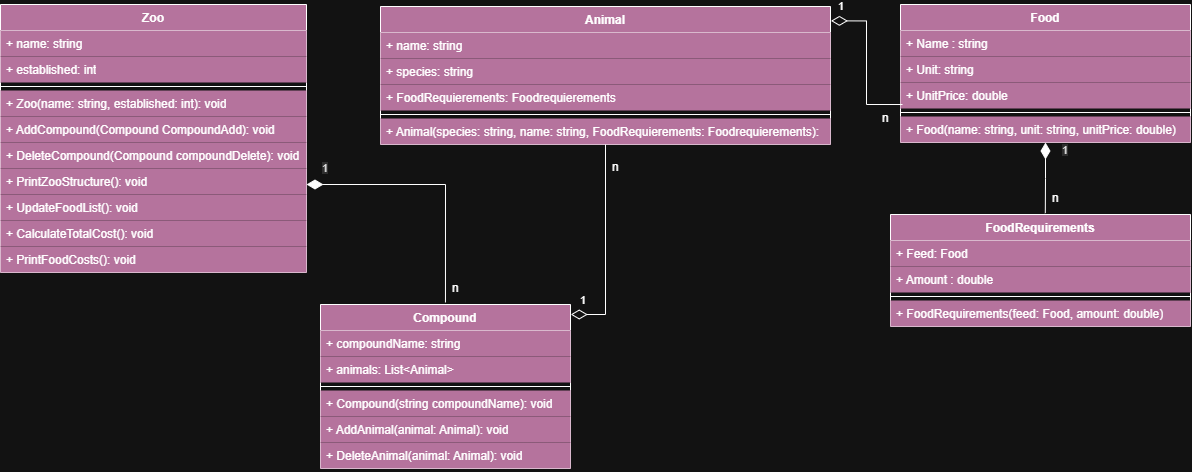

The diagram above was exported from draw.io. Its source (the exported page's mxGraphModel, read from the mxfile embedded in the PNG):
<mxGraphModel dx="1689" dy="1231" grid="1" gridSize="10" guides="1" tooltips="1" connect="1" arrows="1" fold="1" page="1" pageScale="1" pageWidth="827" pageHeight="1169" math="0" shadow="0">
  <root>
    <mxCell id="0" />
    <mxCell id="1" parent="0" />
    <mxCell id="H2A5Js5IGwhdK28xftiX-1" parent="1" style="swimlane;fontStyle=1;align=center;verticalAlign=top;childLayout=stackLayout;horizontal=1;startSize=26;horizontalStack=0;resizeParent=1;resizeParentMax=0;resizeLast=0;collapsible=1;marginBottom=0;whiteSpace=wrap;html=1;fillColor=light-dark(#FFFFFF,#B5739D);" value="Zoo" vertex="1">
      <mxGeometry height="268" width="306" x="-120" y="110" as="geometry" />
    </mxCell>
    <mxCell id="H2A5Js5IGwhdK28xftiX-2" parent="H2A5Js5IGwhdK28xftiX-1" style="text;strokeColor=none;fillColor=light-dark(#FFFFFF,#B5739D);align=left;verticalAlign=top;spacingLeft=4;spacingRight=4;overflow=hidden;rotatable=0;points=[[0,0.5],[1,0.5]];portConstraint=eastwest;whiteSpace=wrap;html=1;" value="+ name: string" vertex="1">
      <mxGeometry height="26" width="306" y="26" as="geometry" />
    </mxCell>
    <mxCell id="H2A5Js5IGwhdK28xftiX-13" parent="H2A5Js5IGwhdK28xftiX-1" style="text;strokeColor=none;fillColor=light-dark(#FFFFFF,#B5739D);align=left;verticalAlign=top;spacingLeft=4;spacingRight=4;overflow=hidden;rotatable=0;points=[[0,0.5],[1,0.5]];portConstraint=eastwest;whiteSpace=wrap;html=1;" value="+ established: int" vertex="1">
      <mxGeometry height="26" width="306" y="52" as="geometry" />
    </mxCell>
    <mxCell id="H2A5Js5IGwhdK28xftiX-3" parent="H2A5Js5IGwhdK28xftiX-1" style="line;strokeWidth=1;fillColor=light-dark(#FFFFFF,#B5739D);align=left;verticalAlign=middle;spacingTop=-1;spacingLeft=3;spacingRight=3;rotatable=0;labelPosition=right;points=[];portConstraint=eastwest;strokeColor=inherit;" value="" vertex="1">
      <mxGeometry height="8" width="306" y="78" as="geometry" />
    </mxCell>
    <mxCell id="H2A5Js5IGwhdK28xftiX-4" parent="H2A5Js5IGwhdK28xftiX-1" style="text;strokeColor=none;fillColor=light-dark(#FFFFFF,#B5739D);align=left;verticalAlign=top;spacingLeft=4;spacingRight=4;overflow=hidden;rotatable=0;points=[[0,0.5],[1,0.5]];portConstraint=eastwest;whiteSpace=wrap;html=1;" value="+ Zoo(name: string, established: int): void" vertex="1">
      <mxGeometry height="26" width="306" y="86" as="geometry" />
    </mxCell>
    <mxCell id="H2A5Js5IGwhdK28xftiX-17" parent="H2A5Js5IGwhdK28xftiX-1" style="text;strokeColor=none;fillColor=light-dark(#FFFFFF,#B5739D);align=left;verticalAlign=top;spacingLeft=4;spacingRight=4;overflow=hidden;rotatable=0;points=[[0,0.5],[1,0.5]];portConstraint=eastwest;whiteSpace=wrap;html=1;" value="+ AddCompound(Compound CompoundAdd): void" vertex="1">
      <mxGeometry height="26" width="306" y="112" as="geometry" />
    </mxCell>
    <mxCell id="H2A5Js5IGwhdK28xftiX-18" parent="H2A5Js5IGwhdK28xftiX-1" style="text;strokeColor=none;fillColor=light-dark(#FFFFFF,#B5739D);align=left;verticalAlign=top;spacingLeft=4;spacingRight=4;overflow=hidden;rotatable=0;points=[[0,0.5],[1,0.5]];portConstraint=eastwest;whiteSpace=wrap;html=1;" value="+ DeleteCompound(Compound compoundDelete): void" vertex="1">
      <mxGeometry height="26" width="306" y="138" as="geometry" />
    </mxCell>
    <mxCell id="H2A5Js5IGwhdK28xftiX-63" parent="H2A5Js5IGwhdK28xftiX-1" style="text;strokeColor=none;fillColor=light-dark(#FFFFFF,#B5739D);align=left;verticalAlign=top;spacingLeft=4;spacingRight=4;overflow=hidden;rotatable=0;points=[[0,0.5],[1,0.5]];portConstraint=eastwest;whiteSpace=wrap;html=1;" value="+ PrintZooStructure(): void" vertex="1">
      <mxGeometry height="26" width="306" y="164" as="geometry" />
    </mxCell>
    <mxCell id="H2A5Js5IGwhdK28xftiX-64" parent="H2A5Js5IGwhdK28xftiX-1" style="text;strokeColor=none;fillColor=light-dark(#FFFFFF,#B5739D);align=left;verticalAlign=top;spacingLeft=4;spacingRight=4;overflow=hidden;rotatable=0;points=[[0,0.5],[1,0.5]];portConstraint=eastwest;whiteSpace=wrap;html=1;" value="+ UpdateFoodList(): void" vertex="1">
      <mxGeometry height="26" width="306" y="190" as="geometry" />
    </mxCell>
    <mxCell id="H2A5Js5IGwhdK28xftiX-65" parent="H2A5Js5IGwhdK28xftiX-1" style="text;strokeColor=none;fillColor=light-dark(#FFFFFF,#B5739D);align=left;verticalAlign=top;spacingLeft=4;spacingRight=4;overflow=hidden;rotatable=0;points=[[0,0.5],[1,0.5]];portConstraint=eastwest;whiteSpace=wrap;html=1;" value="+ CalculateTotalCost(): void" vertex="1">
      <mxGeometry height="26" width="306" y="216" as="geometry" />
    </mxCell>
    <mxCell id="H2A5Js5IGwhdK28xftiX-66" parent="H2A5Js5IGwhdK28xftiX-1" style="text;strokeColor=none;fillColor=light-dark(#FFFFFF,#B5739D);align=left;verticalAlign=top;spacingLeft=4;spacingRight=4;overflow=hidden;rotatable=0;points=[[0,0.5],[1,0.5]];portConstraint=eastwest;whiteSpace=wrap;html=1;" value="+ PrintFoodCosts(): void" vertex="1">
      <mxGeometry height="26" width="306" y="242" as="geometry" />
    </mxCell>
    <mxCell id="H2A5Js5IGwhdK28xftiX-5" parent="1" style="swimlane;fontStyle=1;align=center;verticalAlign=top;childLayout=stackLayout;horizontal=1;startSize=26;horizontalStack=0;resizeParent=1;resizeParentMax=0;resizeLast=0;collapsible=1;marginBottom=0;whiteSpace=wrap;html=1;fillColor=light-dark(#FFFFFF,#B5739D);" value="Compound" vertex="1">
      <mxGeometry height="164" width="250" x="200" y="410" as="geometry" />
    </mxCell>
    <mxCell id="H2A5Js5IGwhdK28xftiX-6" parent="H2A5Js5IGwhdK28xftiX-5" style="text;strokeColor=none;fillColor=light-dark(#FFFFFF,#B5739D);align=left;verticalAlign=top;spacingLeft=4;spacingRight=4;overflow=hidden;rotatable=0;points=[[0,0.5],[1,0.5]];portConstraint=eastwest;whiteSpace=wrap;html=1;" value="+ compoundName: string" vertex="1">
      <mxGeometry height="26" width="250" y="26" as="geometry" />
    </mxCell>
    <mxCell id="H2A5Js5IGwhdK28xftiX-67" parent="H2A5Js5IGwhdK28xftiX-5" style="text;strokeColor=none;fillColor=light-dark(#FFFFFF,#B5739D);align=left;verticalAlign=top;spacingLeft=4;spacingRight=4;overflow=hidden;rotatable=0;points=[[0,0.5],[1,0.5]];portConstraint=eastwest;whiteSpace=wrap;html=1;" value="+ animals: List&amp;lt;Animal&amp;gt;" vertex="1">
      <mxGeometry height="26" width="250" y="52" as="geometry" />
    </mxCell>
    <mxCell id="H2A5Js5IGwhdK28xftiX-7" parent="H2A5Js5IGwhdK28xftiX-5" style="line;strokeWidth=1;fillColor=light-dark(#FFFFFF,#B5739D);align=left;verticalAlign=middle;spacingTop=-1;spacingLeft=3;spacingRight=3;rotatable=0;labelPosition=right;points=[];portConstraint=eastwest;strokeColor=inherit;" value="" vertex="1">
      <mxGeometry height="8" width="250" y="78" as="geometry" />
    </mxCell>
    <mxCell id="H2A5Js5IGwhdK28xftiX-8" parent="H2A5Js5IGwhdK28xftiX-5" style="text;strokeColor=none;fillColor=light-dark(#FFFFFF,#B5739D);align=left;verticalAlign=top;spacingLeft=4;spacingRight=4;overflow=hidden;rotatable=0;points=[[0,0.5],[1,0.5]];portConstraint=eastwest;whiteSpace=wrap;html=1;" value="+ Compound(string compoundName): void" vertex="1">
      <mxGeometry height="26" width="250" y="86" as="geometry" />
    </mxCell>
    <mxCell id="H2A5Js5IGwhdK28xftiX-37" parent="H2A5Js5IGwhdK28xftiX-5" style="text;strokeColor=none;fillColor=light-dark(#FFFFFF,#B5739D);align=left;verticalAlign=top;spacingLeft=4;spacingRight=4;overflow=hidden;rotatable=0;points=[[0,0.5],[1,0.5]];portConstraint=eastwest;whiteSpace=wrap;html=1;" value="+ AddAnimal(animal: Animal): void" vertex="1">
      <mxGeometry height="26" width="250" y="112" as="geometry" />
    </mxCell>
    <mxCell id="H2A5Js5IGwhdK28xftiX-38" parent="H2A5Js5IGwhdK28xftiX-5" style="text;strokeColor=none;fillColor=light-dark(#FFFFFF,#B5739D);align=left;verticalAlign=top;spacingLeft=4;spacingRight=4;overflow=hidden;rotatable=0;points=[[0,0.5],[1,0.5]];portConstraint=eastwest;whiteSpace=wrap;html=1;" value="+ DeleteAnimal(animal: Animal): void" vertex="1">
      <mxGeometry height="26" width="250" y="138" as="geometry" />
    </mxCell>
    <mxCell id="H2A5Js5IGwhdK28xftiX-23" edge="1" parent="1" style="endArrow=none;html=1;endSize=12;startArrow=diamondThin;startSize=14;startFill=1;edgeStyle=orthogonalEdgeStyle;align=left;verticalAlign=bottom;rounded=0;endFill=0;fillColor=light-dark(#FFFFFF,#B5739D);" value="&lt;span style=&quot;color: rgb(18, 18, 18); background-color: rgb(222, 222, 222);&quot;&gt;1&lt;/span&gt;">
      <mxGeometry relative="1" x="-0.8889" y="7" as="geometry">
        <mxPoint as="offset" />
        <mxPoint x="186" y="290.0034782608697" as="sourcePoint" />
        <mxPoint x="324.9565217391305" y="407.96" as="targetPoint" />
      </mxGeometry>
    </mxCell>
    <mxCell id="H2A5Js5IGwhdK28xftiX-27" parent="1" style="swimlane;fontStyle=1;align=center;verticalAlign=top;childLayout=stackLayout;horizontal=1;startSize=26;horizontalStack=0;resizeParent=1;resizeParentMax=0;resizeLast=0;collapsible=1;marginBottom=0;whiteSpace=wrap;html=1;fillColor=light-dark(#FFFFFF,#B5739D);" value="Animal" vertex="1">
      <mxGeometry height="138" width="450" x="260" y="112" as="geometry" />
    </mxCell>
    <mxCell id="H2A5Js5IGwhdK28xftiX-31" parent="H2A5Js5IGwhdK28xftiX-27" style="text;strokeColor=none;fillColor=light-dark(#FFFFFF,#B5739D);align=left;verticalAlign=top;spacingLeft=4;spacingRight=4;overflow=hidden;rotatable=0;points=[[0,0.5],[1,0.5]];portConstraint=eastwest;whiteSpace=wrap;html=1;" value="+ name: string" vertex="1">
      <mxGeometry height="26" width="450" y="26" as="geometry" />
    </mxCell>
    <mxCell id="H2A5Js5IGwhdK28xftiX-28" parent="H2A5Js5IGwhdK28xftiX-27" style="text;strokeColor=none;fillColor=light-dark(#FFFFFF,#B5739D);align=left;verticalAlign=top;spacingLeft=4;spacingRight=4;overflow=hidden;rotatable=0;points=[[0,0.5],[1,0.5]];portConstraint=eastwest;whiteSpace=wrap;html=1;" value="+ species: string" vertex="1">
      <mxGeometry height="26" width="450" y="52" as="geometry" />
    </mxCell>
    <mxCell id="H2A5Js5IGwhdK28xftiX-59" parent="H2A5Js5IGwhdK28xftiX-27" style="text;strokeColor=none;fillColor=light-dark(#FFFFFF,#B5739D);align=left;verticalAlign=top;spacingLeft=4;spacingRight=4;overflow=hidden;rotatable=0;points=[[0,0.5],[1,0.5]];portConstraint=eastwest;whiteSpace=wrap;html=1;" value="+ FoodRequierements: Foodrequierements" vertex="1">
      <mxGeometry height="26" width="450" y="78" as="geometry" />
    </mxCell>
    <mxCell id="H2A5Js5IGwhdK28xftiX-29" parent="H2A5Js5IGwhdK28xftiX-27" style="line;strokeWidth=1;fillColor=light-dark(#FFFFFF,#B5739D);align=left;verticalAlign=middle;spacingTop=-1;spacingLeft=3;spacingRight=3;rotatable=0;labelPosition=right;points=[];portConstraint=eastwest;strokeColor=inherit;" value="" vertex="1">
      <mxGeometry height="8" width="450" y="104" as="geometry" />
    </mxCell>
    <mxCell id="H2A5Js5IGwhdK28xftiX-30" parent="H2A5Js5IGwhdK28xftiX-27" style="text;strokeColor=none;fillColor=light-dark(#FFFFFF,#B5739D);align=left;verticalAlign=top;spacingLeft=4;spacingRight=4;overflow=hidden;rotatable=0;points=[[0,0.5],[1,0.5]];portConstraint=eastwest;whiteSpace=wrap;html=1;" value="+ Animal(species: string, name: string, FoodRequierements: Foodrequierements):" vertex="1">
      <mxGeometry height="26" width="450" y="112" as="geometry" />
    </mxCell>
    <mxCell id="H2A5Js5IGwhdK28xftiX-32" edge="1" parent="1" source="H2A5Js5IGwhdK28xftiX-5" style="endArrow=none;html=1;endSize=12;startArrow=diamondThin;startSize=14;startFill=0;edgeStyle=orthogonalEdgeStyle;align=left;verticalAlign=bottom;rounded=0;exitX=1.001;exitY=0.061;exitDx=0;exitDy=0;exitPerimeter=0;endFill=0;fillColor=light-dark(#FFFFFF,#B5739D);" target="H2A5Js5IGwhdK28xftiX-27" value="1">
      <mxGeometry relative="1" x="-0.9258" y="5" as="geometry">
        <mxPoint as="offset" />
        <mxPoint x="420" y="400" as="sourcePoint" />
        <mxPoint x="580" y="400" as="targetPoint" />
      </mxGeometry>
    </mxCell>
    <mxCell id="H2A5Js5IGwhdK28xftiX-39" parent="1" style="swimlane;fontStyle=1;align=center;verticalAlign=top;childLayout=stackLayout;horizontal=1;startSize=26;horizontalStack=0;resizeParent=1;resizeParentMax=0;resizeLast=0;collapsible=1;marginBottom=0;whiteSpace=wrap;html=1;fillColor=light-dark(#FFFFFF,#B5739D);" value="Food" vertex="1">
      <mxGeometry height="138" width="290" x="780" y="110" as="geometry" />
    </mxCell>
    <mxCell id="H2A5Js5IGwhdK28xftiX-40" parent="H2A5Js5IGwhdK28xftiX-39" style="text;strokeColor=none;fillColor=light-dark(#FFFFFF,#B5739D);align=left;verticalAlign=top;spacingLeft=4;spacingRight=4;overflow=hidden;rotatable=0;points=[[0,0.5],[1,0.5]];portConstraint=eastwest;whiteSpace=wrap;html=1;" value="+ Name : string" vertex="1">
      <mxGeometry height="26" width="290" y="26" as="geometry" />
    </mxCell>
    <mxCell id="H2A5Js5IGwhdK28xftiX-47" parent="H2A5Js5IGwhdK28xftiX-39" style="text;strokeColor=none;fillColor=light-dark(#FFFFFF,#B5739D);align=left;verticalAlign=top;spacingLeft=4;spacingRight=4;overflow=hidden;rotatable=0;points=[[0,0.5],[1,0.5]];portConstraint=eastwest;whiteSpace=wrap;html=1;" value="+ Unit: string" vertex="1">
      <mxGeometry height="26" width="290" y="52" as="geometry" />
    </mxCell>
    <mxCell id="H2A5Js5IGwhdK28xftiX-48" parent="H2A5Js5IGwhdK28xftiX-39" style="text;strokeColor=none;fillColor=light-dark(#FFFFFF,#B5739D);align=left;verticalAlign=top;spacingLeft=4;spacingRight=4;overflow=hidden;rotatable=0;points=[[0,0.5],[1,0.5]];portConstraint=eastwest;whiteSpace=wrap;html=1;" value="+ UnitPrice: double" vertex="1">
      <mxGeometry height="26" width="290" y="78" as="geometry" />
    </mxCell>
    <mxCell id="H2A5Js5IGwhdK28xftiX-41" parent="H2A5Js5IGwhdK28xftiX-39" style="line;strokeWidth=1;fillColor=light-dark(#FFFFFF,#B5739D);align=left;verticalAlign=middle;spacingTop=-1;spacingLeft=3;spacingRight=3;rotatable=0;labelPosition=right;points=[];portConstraint=eastwest;strokeColor=inherit;" value="" vertex="1">
      <mxGeometry height="8" width="290" y="104" as="geometry" />
    </mxCell>
    <mxCell id="H2A5Js5IGwhdK28xftiX-42" parent="H2A5Js5IGwhdK28xftiX-39" style="text;strokeColor=none;fillColor=light-dark(#FFFFFF,#B5739D);align=left;verticalAlign=top;spacingLeft=4;spacingRight=4;overflow=hidden;rotatable=0;points=[[0,0.5],[1,0.5]];portConstraint=eastwest;whiteSpace=wrap;html=1;" value="+ Food(name: string, unit: string, unitPrice: double)&amp;nbsp;" vertex="1">
      <mxGeometry height="26" width="290" y="112" as="geometry" />
    </mxCell>
    <mxCell id="H2A5Js5IGwhdK28xftiX-43" parent="1" style="swimlane;fontStyle=1;align=center;verticalAlign=top;childLayout=stackLayout;horizontal=1;startSize=26;horizontalStack=0;resizeParent=1;resizeParentMax=0;resizeLast=0;collapsible=1;marginBottom=0;whiteSpace=wrap;html=1;fillColor=light-dark(#FFFFFF,#B5739D);" value="FoodRequirements" vertex="1">
      <mxGeometry height="112" width="300" x="770" y="320" as="geometry" />
    </mxCell>
    <mxCell id="H2A5Js5IGwhdK28xftiX-44" parent="H2A5Js5IGwhdK28xftiX-43" style="text;strokeColor=none;fillColor=light-dark(#FFFFFF,#B5739D);align=left;verticalAlign=top;spacingLeft=4;spacingRight=4;overflow=hidden;rotatable=0;points=[[0,0.5],[1,0.5]];portConstraint=eastwest;whiteSpace=wrap;html=1;" value="+ Feed: Food" vertex="1">
      <mxGeometry height="26" width="300" y="26" as="geometry" />
    </mxCell>
    <mxCell id="H2A5Js5IGwhdK28xftiX-50" parent="H2A5Js5IGwhdK28xftiX-43" style="text;strokeColor=none;fillColor=light-dark(#FFFFFF,#B5739D);align=left;verticalAlign=top;spacingLeft=4;spacingRight=4;overflow=hidden;rotatable=0;points=[[0,0.5],[1,0.5]];portConstraint=eastwest;whiteSpace=wrap;html=1;" value="+ Amount : double" vertex="1">
      <mxGeometry height="26" width="300" y="52" as="geometry" />
    </mxCell>
    <mxCell id="H2A5Js5IGwhdK28xftiX-45" parent="H2A5Js5IGwhdK28xftiX-43" style="line;strokeWidth=1;fillColor=light-dark(#FFFFFF,#B5739D);align=left;verticalAlign=middle;spacingTop=-1;spacingLeft=3;spacingRight=3;rotatable=0;labelPosition=right;points=[];portConstraint=eastwest;strokeColor=inherit;" value="" vertex="1">
      <mxGeometry height="8" width="300" y="78" as="geometry" />
    </mxCell>
    <mxCell id="H2A5Js5IGwhdK28xftiX-46" parent="H2A5Js5IGwhdK28xftiX-43" style="text;strokeColor=none;fillColor=light-dark(#FFFFFF,#B5739D);align=left;verticalAlign=top;spacingLeft=4;spacingRight=4;overflow=hidden;rotatable=0;points=[[0,0.5],[1,0.5]];portConstraint=eastwest;whiteSpace=wrap;html=1;" value="+ FoodRequirements(feed: Food, amount: double)" vertex="1">
      <mxGeometry height="26" width="300" y="86" as="geometry" />
    </mxCell>
    <mxCell id="H2A5Js5IGwhdK28xftiX-51" parent="1" style="text;whiteSpace=wrap;html=1;" value="n" vertex="1">
      <mxGeometry height="40" width="40" x="330" y="380" as="geometry" />
    </mxCell>
    <mxCell id="H2A5Js5IGwhdK28xftiX-52" parent="1" style="text;whiteSpace=wrap;html=1;" value="n" vertex="1">
      <mxGeometry height="40" width="20" x="490" y="259" as="geometry" />
    </mxCell>
    <mxCell id="H2A5Js5IGwhdK28xftiX-54" edge="1" parent="1" source="H2A5Js5IGwhdK28xftiX-27" style="endArrow=none;html=1;endSize=12;startArrow=diamondThin;startSize=14;startFill=0;edgeStyle=orthogonalEdgeStyle;align=left;verticalAlign=bottom;rounded=0;exitX=1.001;exitY=0.104;exitDx=0;exitDy=0;exitPerimeter=0;endFill=0;fillColor=light-dark(#FFFFFF,#B5739D);entryX=0.007;entryY=0.145;entryDx=0;entryDy=0;entryPerimeter=0;" value="1">
      <mxGeometry relative="1" x="-0.9258" y="5" as="geometry">
        <mxPoint as="offset" />
        <Array as="points">
          <mxPoint x="746" y="126" />
          <mxPoint x="746" y="210" />
        </Array>
        <mxPoint x="660" y="236" as="sourcePoint" />
        <mxPoint x="782.0300000000002" y="210.01" as="targetPoint" />
      </mxGeometry>
    </mxCell>
    <mxCell id="H2A5Js5IGwhdK28xftiX-55" parent="1" style="text;whiteSpace=wrap;html=1;" value="n" vertex="1">
      <mxGeometry height="40" width="20" x="760" y="210" as="geometry" />
    </mxCell>
    <mxCell id="H2A5Js5IGwhdK28xftiX-57" edge="1" parent="1" source="H2A5Js5IGwhdK28xftiX-39" style="endArrow=none;html=1;endSize=12;startArrow=diamondThin;startSize=14;startFill=1;edgeStyle=orthogonalEdgeStyle;align=left;verticalAlign=bottom;rounded=0;endFill=0;fillColor=light-dark(#FFFFFF,#B5739D);exitX=0.5;exitY=1;exitDx=0;exitDy=0;entryX=0.516;entryY=-0.012;entryDx=0;entryDy=0;entryPerimeter=0;" target="H2A5Js5IGwhdK28xftiX-43" value="&lt;span style=&quot;color: rgb(18, 18, 18); background-color: rgb(222, 222, 222);&quot;&gt;1&lt;/span&gt;">
      <mxGeometry relative="1" x="-0.5362" y="15" as="geometry">
        <mxPoint as="offset" />
        <mxPoint x="580" y="480" as="sourcePoint" />
        <mxPoint x="920" y="440" as="targetPoint" />
      </mxGeometry>
    </mxCell>
    <mxCell id="H2A5Js5IGwhdK28xftiX-58" parent="1" style="text;whiteSpace=wrap;html=1;" value="n" vertex="1">
      <mxGeometry height="40" width="20" x="930" y="290" as="geometry" />
    </mxCell>
  </root>
</mxGraphModel>